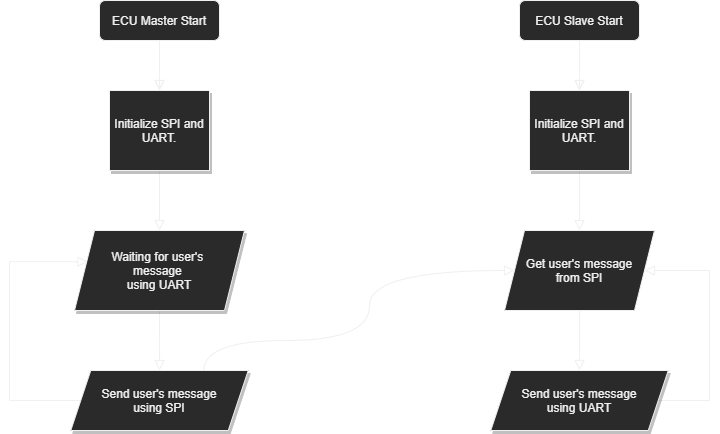

The diagram above was exported from draw.io. Its source (the exported page's mxGraphModel, read from the mxfile embedded in the PNG):
<mxGraphModel dx="1038" dy="607" grid="1" gridSize="10" guides="1" tooltips="1" connect="1" arrows="1" fold="1" page="1" pageScale="1" pageWidth="827" pageHeight="1169" math="0" shadow="0">
  <root>
    <mxCell id="WIyWlLk6GJQsqaUBKTNV-0" />
    <mxCell id="WIyWlLk6GJQsqaUBKTNV-1" parent="WIyWlLk6GJQsqaUBKTNV-0" />
    <mxCell id="WIyWlLk6GJQsqaUBKTNV-2" value="" style="rounded=0;html=1;jettySize=auto;orthogonalLoop=1;fontSize=11;endArrow=block;endFill=0;endSize=8;strokeWidth=1;shadow=0;labelBackgroundColor=none;edgeStyle=orthogonalEdgeStyle;spacing=4;" parent="WIyWlLk6GJQsqaUBKTNV-1" source="WIyWlLk6GJQsqaUBKTNV-3" target="WIyWlLk6GJQsqaUBKTNV-6" edge="1">
      <mxGeometry relative="1" as="geometry" />
    </mxCell>
    <mxCell id="WIyWlLk6GJQsqaUBKTNV-3" value="ECU Master Start" style="rounded=1;whiteSpace=wrap;html=1;fontSize=12;glass=0;strokeWidth=1;shadow=0;" parent="WIyWlLk6GJQsqaUBKTNV-1" vertex="1">
      <mxGeometry x="160" y="80" width="120" height="40" as="geometry" />
    </mxCell>
    <mxCell id="6EMeDfjf6oWMzMSCzMVY-10" value="" style="edgeStyle=orthogonalEdgeStyle;rounded=0;orthogonalLoop=1;jettySize=auto;html=1;shadow=0;labelBackgroundColor=none;endArrow=block;endFill=0;endSize=8;strokeWidth=1;" edge="1" parent="WIyWlLk6GJQsqaUBKTNV-1" source="WIyWlLk6GJQsqaUBKTNV-6" target="6EMeDfjf6oWMzMSCzMVY-9">
      <mxGeometry relative="1" as="geometry" />
    </mxCell>
    <mxCell id="WIyWlLk6GJQsqaUBKTNV-6" value="Initialize SPI and&#10;UART." style="rounded=0;whiteSpace=wrap;html=1;shadow=1;fontFamily=Helvetica;fontSize=12;fontColor=#f0f0f0;align=center;strokeColor=#f0f0f0;strokeWidth=1;fillColor=#2a2a2a;" parent="WIyWlLk6GJQsqaUBKTNV-1" vertex="1">
      <mxGeometry x="170" y="170" width="100" height="80" as="geometry" />
    </mxCell>
    <mxCell id="6EMeDfjf6oWMzMSCzMVY-0" value="ECU Master Start" style="rounded=1;whiteSpace=wrap;html=1;fontSize=12;glass=0;strokeWidth=1;shadow=0;" vertex="1" parent="WIyWlLk6GJQsqaUBKTNV-1">
      <mxGeometry x="160" y="80" width="120" height="40" as="geometry" />
    </mxCell>
    <mxCell id="6EMeDfjf6oWMzMSCzMVY-7" value="" style="edgeStyle=orthogonalEdgeStyle;rounded=0;orthogonalLoop=1;jettySize=auto;html=1;shadow=0;labelBackgroundColor=none;endArrow=block;endFill=0;endSize=8;strokeWidth=1;verticalAlign=bottom;" edge="1" parent="WIyWlLk6GJQsqaUBKTNV-1" target="WIyWlLk6GJQsqaUBKTNV-6">
      <mxGeometry relative="1" as="geometry">
        <mxPoint x="220" y="150" as="sourcePoint" />
      </mxGeometry>
    </mxCell>
    <mxCell id="6EMeDfjf6oWMzMSCzMVY-12" value="" style="edgeStyle=orthogonalEdgeStyle;rounded=0;orthogonalLoop=1;jettySize=auto;html=1;shadow=0;labelBackgroundColor=none;endArrow=block;endFill=0;endSize=8;strokeWidth=1;" edge="1" parent="WIyWlLk6GJQsqaUBKTNV-1" source="6EMeDfjf6oWMzMSCzMVY-9" target="6EMeDfjf6oWMzMSCzMVY-11">
      <mxGeometry relative="1" as="geometry" />
    </mxCell>
    <mxCell id="6EMeDfjf6oWMzMSCzMVY-9" value="Waiting for user's &lt;br&gt;message&amp;nbsp;&lt;br&gt;using UART" style="shape=parallelogram;perimeter=parallelogramPerimeter;whiteSpace=wrap;html=1;fixedSize=1;rounded=0;shadow=1;strokeWidth=1;" vertex="1" parent="WIyWlLk6GJQsqaUBKTNV-1">
      <mxGeometry x="135" y="310" width="170" height="80" as="geometry" />
    </mxCell>
    <mxCell id="6EMeDfjf6oWMzMSCzMVY-27" style="edgeStyle=orthogonalEdgeStyle;rounded=0;orthogonalLoop=1;jettySize=auto;html=1;exitX=0;exitY=0.5;exitDx=0;exitDy=0;shadow=0;labelBackgroundColor=none;endArrow=block;endFill=0;endSize=8;strokeWidth=1;entryX=0.079;entryY=0.39;entryDx=0;entryDy=0;entryPerimeter=0;" edge="1" parent="WIyWlLk6GJQsqaUBKTNV-1" source="6EMeDfjf6oWMzMSCzMVY-11" target="6EMeDfjf6oWMzMSCzMVY-9">
      <mxGeometry relative="1" as="geometry">
        <mxPoint x="81" y="340" as="targetPoint" />
        <Array as="points">
          <mxPoint x="70" y="480" />
          <mxPoint x="70" y="341" />
        </Array>
      </mxGeometry>
    </mxCell>
    <mxCell id="6EMeDfjf6oWMzMSCzMVY-38" style="edgeStyle=orthogonalEdgeStyle;curved=1;rounded=0;orthogonalLoop=1;jettySize=auto;html=1;exitX=0.75;exitY=0;exitDx=0;exitDy=0;shadow=0;labelBackgroundColor=none;endArrow=block;endFill=0;endSize=8;strokeWidth=1;entryX=0;entryY=0.5;entryDx=0;entryDy=0;" edge="1" parent="WIyWlLk6GJQsqaUBKTNV-1" source="6EMeDfjf6oWMzMSCzMVY-11" target="6EMeDfjf6oWMzMSCzMVY-31">
      <mxGeometry relative="1" as="geometry">
        <mxPoint x="510" y="340" as="targetPoint" />
        <Array as="points">
          <mxPoint x="264" y="420" />
          <mxPoint x="430" y="420" />
          <mxPoint x="430" y="350" />
        </Array>
      </mxGeometry>
    </mxCell>
    <mxCell id="6EMeDfjf6oWMzMSCzMVY-11" value="&lt;span style=&quot;color: rgb(240 , 240 , 240) ; font-family: &amp;#34;helvetica&amp;#34; ; font-size: 12px ; font-style: normal ; font-weight: 400 ; letter-spacing: normal ; text-align: center ; text-indent: 0px ; text-transform: none ; word-spacing: 0px ; background-color: rgb(42 , 42 , 42) ; display: inline ; float: none&quot;&gt;Send user's&amp;nbsp;&lt;/span&gt;&lt;span style=&quot;color: rgb(240 , 240 , 240) ; font-family: &amp;#34;helvetica&amp;#34; ; font-size: 12px ; font-style: normal ; font-weight: 400 ; letter-spacing: normal ; text-align: center ; text-indent: 0px ; text-transform: none ; word-spacing: 0px ; background-color: rgb(42 , 42 , 42) ; display: inline ; float: none&quot;&gt;message&lt;br&gt;&lt;/span&gt;&lt;span style=&quot;color: rgb(240 , 240 , 240) ; font-family: &amp;#34;helvetica&amp;#34; ; font-size: 12px ; font-style: normal ; font-weight: 400 ; letter-spacing: normal ; text-align: center ; text-indent: 0px ; text-transform: none ; word-spacing: 0px ; background-color: rgb(42 , 42 , 42) ; display: inline ; float: none&quot;&gt;using SPI&lt;/span&gt;" style="shape=parallelogram;perimeter=parallelogramPerimeter;whiteSpace=wrap;html=1;fixedSize=1;shadow=1;fontFamily=Helvetica;fontSize=12;fontColor=#f0f0f0;align=center;strokeColor=#f0f0f0;strokeWidth=1;fillColor=#2a2a2a;" vertex="1" parent="WIyWlLk6GJQsqaUBKTNV-1">
      <mxGeometry x="131.25" y="450" width="177.5" height="60" as="geometry" />
    </mxCell>
    <mxCell id="6EMeDfjf6oWMzMSCzMVY-15" value="" style="rounded=0;html=1;jettySize=auto;orthogonalLoop=1;fontSize=11;endArrow=block;endFill=0;endSize=8;strokeWidth=1;shadow=0;labelBackgroundColor=none;edgeStyle=orthogonalEdgeStyle;spacing=4;" edge="1" parent="WIyWlLk6GJQsqaUBKTNV-1" source="6EMeDfjf6oWMzMSCzMVY-16" target="6EMeDfjf6oWMzMSCzMVY-17">
      <mxGeometry relative="1" as="geometry" />
    </mxCell>
    <mxCell id="6EMeDfjf6oWMzMSCzMVY-16" value="ECU Master Start" style="rounded=1;whiteSpace=wrap;html=1;fontSize=12;glass=0;strokeWidth=1;shadow=0;" vertex="1" parent="WIyWlLk6GJQsqaUBKTNV-1">
      <mxGeometry x="580" y="80" width="120" height="40" as="geometry" />
    </mxCell>
    <mxCell id="6EMeDfjf6oWMzMSCzMVY-25" value="" style="edgeStyle=orthogonalEdgeStyle;rounded=0;orthogonalLoop=1;jettySize=auto;html=1;shadow=0;labelBackgroundColor=none;endArrow=block;endFill=0;endSize=8;strokeWidth=1;entryX=0.5;entryY=0;entryDx=0;entryDy=0;" edge="1" parent="WIyWlLk6GJQsqaUBKTNV-1" source="6EMeDfjf6oWMzMSCzMVY-17" target="6EMeDfjf6oWMzMSCzMVY-31">
      <mxGeometry relative="1" as="geometry">
        <mxPoint x="538.8" y="430" as="targetPoint" />
        <Array as="points" />
      </mxGeometry>
    </mxCell>
    <mxCell id="6EMeDfjf6oWMzMSCzMVY-17" value="Initialize SPI and&#10;UART." style="rounded=0;whiteSpace=wrap;html=1;shadow=1;fontFamily=Helvetica;fontSize=12;fontColor=#f0f0f0;align=center;strokeColor=#f0f0f0;strokeWidth=1;fillColor=#2a2a2a;" vertex="1" parent="WIyWlLk6GJQsqaUBKTNV-1">
      <mxGeometry x="590" y="170" width="100" height="80" as="geometry" />
    </mxCell>
    <mxCell id="6EMeDfjf6oWMzMSCzMVY-18" value="ECU Slave Start" style="rounded=1;whiteSpace=wrap;html=1;fontSize=12;glass=0;strokeWidth=1;shadow=0;" vertex="1" parent="WIyWlLk6GJQsqaUBKTNV-1">
      <mxGeometry x="580" y="80" width="120" height="40" as="geometry" />
    </mxCell>
    <mxCell id="6EMeDfjf6oWMzMSCzMVY-19" value="" style="edgeStyle=orthogonalEdgeStyle;rounded=0;orthogonalLoop=1;jettySize=auto;html=1;shadow=0;labelBackgroundColor=none;endArrow=block;endFill=0;endSize=8;strokeWidth=1;verticalAlign=bottom;" edge="1" parent="WIyWlLk6GJQsqaUBKTNV-1" target="6EMeDfjf6oWMzMSCzMVY-17">
      <mxGeometry relative="1" as="geometry">
        <mxPoint x="640" y="150" as="sourcePoint" />
      </mxGeometry>
    </mxCell>
    <mxCell id="6EMeDfjf6oWMzMSCzMVY-35" style="edgeStyle=orthogonalEdgeStyle;rounded=0;orthogonalLoop=1;jettySize=auto;html=1;exitX=0.5;exitY=1;exitDx=0;exitDy=0;entryX=0.5;entryY=0;entryDx=0;entryDy=0;shadow=0;labelBackgroundColor=none;endArrow=block;endFill=0;endSize=8;strokeWidth=1;" edge="1" parent="WIyWlLk6GJQsqaUBKTNV-1" source="6EMeDfjf6oWMzMSCzMVY-31" target="6EMeDfjf6oWMzMSCzMVY-34">
      <mxGeometry relative="1" as="geometry" />
    </mxCell>
    <mxCell id="6EMeDfjf6oWMzMSCzMVY-31" value="&#10;&#10;&lt;span style=&quot;color: rgb(240, 240, 240); font-size: 12px; font-style: normal; font-weight: 400; letter-spacing: normal; text-align: center; text-indent: 0px; text-transform: none; word-spacing: 0px; font-family: helvetica; background-color: rgb(42, 42, 42); display: inline; float: none;&quot;&gt;Get user's&amp;nbsp;&lt;/span&gt;&lt;span style=&quot;color: rgb(240, 240, 240); font-size: 12px; font-style: normal; font-weight: 400; letter-spacing: normal; text-align: center; text-indent: 0px; text-transform: none; word-spacing: 0px; font-family: helvetica; background-color: rgb(42, 42, 42); display: inline; float: none;&quot;&gt;message&lt;br&gt;&lt;/span&gt;&lt;span style=&quot;color: rgb(240, 240, 240); font-size: 12px; font-style: normal; font-weight: 400; letter-spacing: normal; text-align: center; text-indent: 0px; text-transform: none; word-spacing: 0px; font-family: helvetica; background-color: rgb(42, 42, 42); display: inline; float: none;&quot;&gt;from SPI&lt;/span&gt;&#10;&#10;" style="shape=parallelogram;perimeter=parallelogramPerimeter;whiteSpace=wrap;html=1;fixedSize=1;" vertex="1" parent="WIyWlLk6GJQsqaUBKTNV-1">
      <mxGeometry x="565" y="310" width="150" height="80" as="geometry" />
    </mxCell>
    <mxCell id="6EMeDfjf6oWMzMSCzMVY-36" style="edgeStyle=orthogonalEdgeStyle;rounded=0;orthogonalLoop=1;jettySize=auto;html=1;exitX=1;exitY=0.5;exitDx=0;exitDy=0;shadow=0;labelBackgroundColor=none;endArrow=block;endFill=0;endSize=8;strokeWidth=1;entryX=1;entryY=0.5;entryDx=0;entryDy=0;" edge="1" parent="WIyWlLk6GJQsqaUBKTNV-1" source="6EMeDfjf6oWMzMSCzMVY-34" target="6EMeDfjf6oWMzMSCzMVY-31">
      <mxGeometry relative="1" as="geometry">
        <mxPoint x="770" y="350" as="targetPoint" />
        <Array as="points">
          <mxPoint x="770" y="480" />
          <mxPoint x="770" y="350" />
        </Array>
      </mxGeometry>
    </mxCell>
    <mxCell id="6EMeDfjf6oWMzMSCzMVY-34" value="&lt;span style=&quot;color: rgb(240 , 240 , 240) ; font-family: &amp;#34;helvetica&amp;#34; ; font-size: 12px ; font-style: normal ; font-weight: 400 ; letter-spacing: normal ; text-align: center ; text-indent: 0px ; text-transform: none ; word-spacing: 0px ; background-color: rgb(42 , 42 , 42) ; display: inline ; float: none&quot;&gt;Send user's&amp;nbsp;&lt;/span&gt;&lt;span style=&quot;color: rgb(240 , 240 , 240) ; font-family: &amp;#34;helvetica&amp;#34; ; font-size: 12px ; font-style: normal ; font-weight: 400 ; letter-spacing: normal ; text-align: center ; text-indent: 0px ; text-transform: none ; word-spacing: 0px ; background-color: rgb(42 , 42 , 42) ; display: inline ; float: none&quot;&gt;message&lt;br&gt;&lt;/span&gt;using UART" style="shape=parallelogram;perimeter=parallelogramPerimeter;whiteSpace=wrap;html=1;fixedSize=1;shadow=1;fontFamily=Helvetica;fontSize=12;fontColor=#f0f0f0;align=center;strokeColor=#f0f0f0;strokeWidth=1;fillColor=#2a2a2a;" vertex="1" parent="WIyWlLk6GJQsqaUBKTNV-1">
      <mxGeometry x="551.25" y="450" width="177.5" height="60" as="geometry" />
    </mxCell>
  </root>
</mxGraphModel>